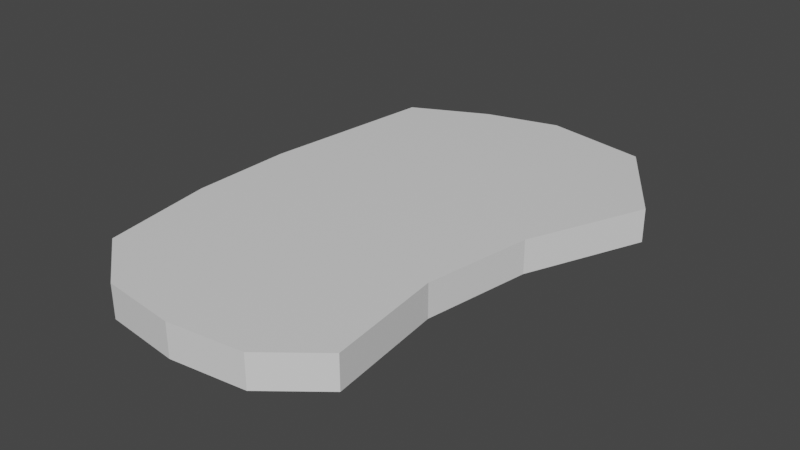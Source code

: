 # Source: weird_island.blend  (saved by Blender 2.93.21; exported with 4.5.12 LTS)
import bpy
from mathutils import Matrix  # noqa: F401  (used for matrix-valued properties, if any)

bpy.ops.wm.read_factory_settings(use_empty=True)
scene = bpy.context.scene
scene.name = 'Scene'

# ---- collections
col_collection = bpy.data.collections.new('Collection'); scene.collection.children.link(col_collection)

# ---- materials (node trees are filled in below, after node groups)
mat_material = bpy.data.materials.new('Material')
mat_material.alpha_threshold = 0.0
mat_material.use_transparent_shadow = False
mat_material.line_color = (0.0, 0.0, 0.0, 1.0)

# ---- material node trees
mat_material.use_nodes = True; mat_material.node_tree.nodes.clear()
_N = mat_material.node_tree.nodes; _L = mat_material.node_tree.links
n0 = _N.new('ShaderNodeOutputMaterial'); n0.name = 'Material Output'; n0.location = (300, 300)
n1 = _N.new('ShaderNodeBsdfPrincipled'); n1.name = 'Principled BSDF'; n1.location = (10, 300)
n1.distribution = 'GGX'
n1.subsurface_method = 'BURLEY'
n1.inputs[2].default_value = 0.4
n1.inputs[3].default_value = 1.45
n1.inputs[27].default_value = (0.0, 0.0, 0.0, 1.0)
n1.inputs[28].default_value = 1.0
_L.new(n1.outputs[0], n0.inputs[0])
n0.is_active_output = True

# ---- world
world_world = bpy.data.worlds.new('World'); scene.world = world_world
world_world.use_nodes = True; world_world.node_tree.nodes.clear()
_N = world_world.node_tree.nodes; _L = world_world.node_tree.links
n0 = _N.new('ShaderNodeOutputWorld'); n0.name = 'World Output'; n0.location = (300, 300)
n1 = _N.new('ShaderNodeBackground'); n1.name = 'Background'; n1.location = (10, 300)
n1.inputs[0].default_value = (0.05088, 0.05088, 0.05088, 1.0)
_L.new(n1.outputs[0], n0.inputs[0])
n0.is_active_output = True
world_world.color = (0.05088, 0.05088, 0.05088)
world_world.use_sun_shadow = False
world_world.sun_shadow_jitter_overblur = 0.0

# ---- meshes
me_cube = bpy.data.meshes.new('Cube')
me_cube.from_pydata([(5.475, 5.116, 0.0), (5.475, 5.116, -1.0), (3.862, -5.212, 0.0), (3.862, -5.212, -1.0), (-4.072, 6.941, 0.0), (-4.072, 6.941, -1.0), (-4.094, -5.054, 0.0), (-4.094, -5.054, -1.0), (0.421, 8.634, -1.0), (0.03469, -6.753, 0.0), (0.03469, -6.753, -1.0), (0.421, 8.634, 0.0), (2.28, -6.48, -1.0), (3.547, 8.045, 0.0), (3.547, 8.045, -1.0), (2.28, -6.48, 0.0), (-1.788, 8.045, -1.0), (-2.28, -6.48, 0.0), (-2.28, -6.48, -1.0), (-1.788, 8.045, 0.0), (-4.651, 1.477, -1.0), (3.994, 1.591, 0.0), (-4.651, 1.477, 0.0), (3.994, 1.591, -1.0), (0.0, 2.472, -1.0), (0.0, 2.472, 0.0), (2.28, 2.203, 0.0), (2.28, 2.203, -1.0), (-2.28, 2.203, -1.0), (-2.28, 2.203, 0.0), (-4.624, -1.631, -1.0), (3.462, -1.671, 0.0), (-0.647, -1.671, -1.0), (-0.647, -1.671, 0.0), (1.633, -1.671, 0.0), (1.633, -1.671, -1.0), (-2.843, -1.671, -1.0), (-2.843, -1.671, 0.0), (-4.624, -1.631, 0.0), (3.462, -1.671, -1.0)], [], [(37, 38, 6, 17), (18, 17, 6, 7), (20, 22, 4, 5), (35, 39, 3, 12), (39, 31, 2, 3), (14, 13, 0, 1), (16, 19, 11, 8), (36, 32, 10, 18), (12, 15, 9, 10), (34, 33, 9, 15), (31, 34, 15, 2), (3, 2, 15, 12), (8, 11, 13, 14), (32, 35, 12, 10), (30, 36, 18, 7), (5, 4, 19, 16), (10, 9, 17, 18), (33, 37, 17, 9), (11, 19, 29, 25), (5, 16, 28, 20), (8, 14, 27, 24), (0, 13, 26, 21), (13, 11, 25, 26), (16, 8, 24, 28), (1, 0, 21, 23), (14, 1, 23, 27), (30, 38, 22, 20), (19, 4, 22, 29), (7, 6, 38, 30), (25, 29, 37, 33), (20, 28, 36, 30), (24, 27, 35, 32), (21, 26, 34, 31), (26, 25, 33, 34), (28, 24, 32, 36), (23, 21, 31, 39), (27, 23, 39, 35), (29, 22, 38, 37)])
_uv = me_cube.uv_layers.new(name='UVMap')
_uv.uv.foreach_set('vector', [0.8125, 0.6875, 0.875, 0.6875, 0.875, 0.75, 0.8125, 0.75, 0.375, 0.9375, 0.625, 0.9375, 0.625, 1.0, 0.375, 1.0, 0.375, 0.125, 0.625, 0.125, 0.625, 0.25, 0.375, 0.25, 0.3125, 0.6875, 0.375, 0.6875, 0.375, 0.75, 0.3125, 0.75, 0.375, 0.6875, 0.625, 0.6875, 0.625, 0.75, 0.375, 0.75, 0.375, 0.4375, 0.625, 0.4375, 0.625, 0.5, 0.375, 0.5, 0.375, 0.3125, 0.625, 0.3125, 0.625, 0.375, 0.375, 0.375, 0.1875, 0.6875, 0.25, 0.6875, 0.25, 0.75, 0.1875, 0.75, 0.375, 0.8125, 0.625, 0.8125, 0.625, 0.875, 0.375, 0.875, 0.6875, 0.6875, 0.75, 0.6875, 0.75, 0.75, 0.6875, 0.75, 0.625, 0.6875, 0.6875, 0.6875, 0.6875, 0.75, 0.625, 0.75, 0.375, 0.75, 0.625, 0.75, 0.625, 0.8125, 0.375, 0.8125, 0.375, 0.375, 0.625, 0.375, 0.625, 0.4375, 0.375, 0.4375, 0.25, 0.6875, 0.3125, 0.6875, 0.3125, 0.75, 0.25, 0.75, 0.125, 0.6875, 0.1875, 0.6875, 0.1875, 0.75, 0.125, 0.75, 0.375, 0.25, 0.625, 0.25, 0.625, 0.3125, 0.375, 0.3125, 0.375, 0.875, 0.625, 0.875, 0.625, 0.9375, 0.375, 0.9375, 0.75, 0.6875, 0.8125, 0.6875, 0.8125, 0.75, 0.75, 0.75, 0.75, 0.5, 0.8125, 0.5, 0.8125, 0.625, 0.75, 0.625, 0.125, 0.5, 0.1875, 0.5, 0.1875, 0.625, 0.125, 0.625, 0.25, 0.5, 0.3125, 0.5, 0.3125, 0.625, 0.25, 0.625, 0.625, 0.5, 0.6875, 0.5, 0.6875, 0.625, 0.625, 0.625, 0.6875, 0.5, 0.75, 0.5, 0.75, 0.625, 0.6875, 0.625, 0.1875, 0.5, 0.25, 0.5, 0.25, 0.625, 0.1875, 0.625, 0.375, 0.5, 0.625, 0.5, 0.625, 0.625, 0.375, 0.625, 0.3125, 0.5, 0.375, 0.5, 0.375, 0.625, 0.3125, 0.625, 0.375, 0.0625, 0.625, 0.0625, 0.625, 0.125, 0.375, 0.125, 0.8125, 0.5, 0.875, 0.5, 0.875, 0.625, 0.8125, 0.625, 0.375, 0.0, 0.625, 0.0, 0.625, 0.0625, 0.375, 0.0625, 0.75, 0.625, 0.8125, 0.625, 0.8125, 0.6875, 0.75, 0.6875, 0.125, 0.625, 0.1875, 0.625, 0.1875, 0.6875, 0.125, 0.6875, 0.25, 0.625, 0.3125, 0.625, 0.3125, 0.6875, 0.25, 0.6875, 0.625, 0.625, 0.6875, 0.625, 0.6875, 0.6875, 0.625, 0.6875, 0.6875, 0.625, 0.75, 0.625, 0.75, 0.6875, 0.6875, 0.6875, 0.1875, 0.625, 0.25, 0.625, 0.25, 0.6875, 0.1875, 0.6875, 0.375, 0.625, 0.625, 0.625, 0.625, 0.6875, 0.375, 0.6875, 0.3125, 0.625, 0.375, 0.625, 0.375, 0.6875, 0.3125, 0.6875, 0.8125, 0.625, 0.875, 0.625, 0.875, 0.6875, 0.8125, 0.6875])
me_cube.materials.append(mat_material)
me_cube.use_remesh_preserve_volume = False
me_cube.use_remesh_preserve_attributes = False
me_cube.use_mirror_vertex_groups = False
me_cube.update()

# ---- objects
ob_cube = bpy.data.objects.new('Cube', me_cube)

# ---- transforms, parenting, visibility, modifiers, constraints
ob_cube.location = (0.0, 0.0, 0.0)
ob_cube.lock_rotations_4d = False
ob_cube.empty_display_type = 'ARROWS'
ob_cube.lineart.crease_threshold = 0.0

# ---- collection membership
col_collection.objects.link(ob_cube)

# ---- scene / render settings (as saved in the file)
scene.frame_start = 1; scene.frame_end = 250; scene.frame_set(1)
scene.render.engine = 'BLENDER_EEVEE_NEXT'
scene.cycles.use_denoising = False
scene.cycles.samples = 128
scene.cycles.sampling_pattern = 'TABULATED_SOBOL'
scene.cycles.use_adaptive_sampling = False
scene.cycles.use_light_tree = False
scene.view_settings.view_transform = 'Filmic'
bpy.context.view_layer.update()

# ---- added for rendering (the .blend has no active camera and no usable light): camera, sun
cam_auto = bpy.data.cameras.new('AutoCamera')
cam_auto.lens = 50.0
cam_auto.sensor_width = 36.0
cam_auto.clip_end = 1000.0
ob_auto_camera = bpy.data.objects.new('AutoCamera', cam_auto)
scene.collection.objects.link(ob_auto_camera)
ob_auto_camera.location = (17.4803, -19.5411, 13.1545)
ob_auto_camera.rotation_euler = (1.09748, -7.21219e-08, 0.694738)
scene.camera = ob_auto_camera
light_auto_sun = bpy.data.lights.new('AutoSun', 'SUN')
light_auto_sun.energy = 3.0
light_auto_sun.angle = 0.0523599
ob_auto_sun = bpy.data.objects.new('AutoSun', light_auto_sun)
scene.collection.objects.link(ob_auto_sun)
ob_auto_sun.rotation_euler = (0.872665, 0.174533, 0.523599)
bpy.context.view_layer.update()
